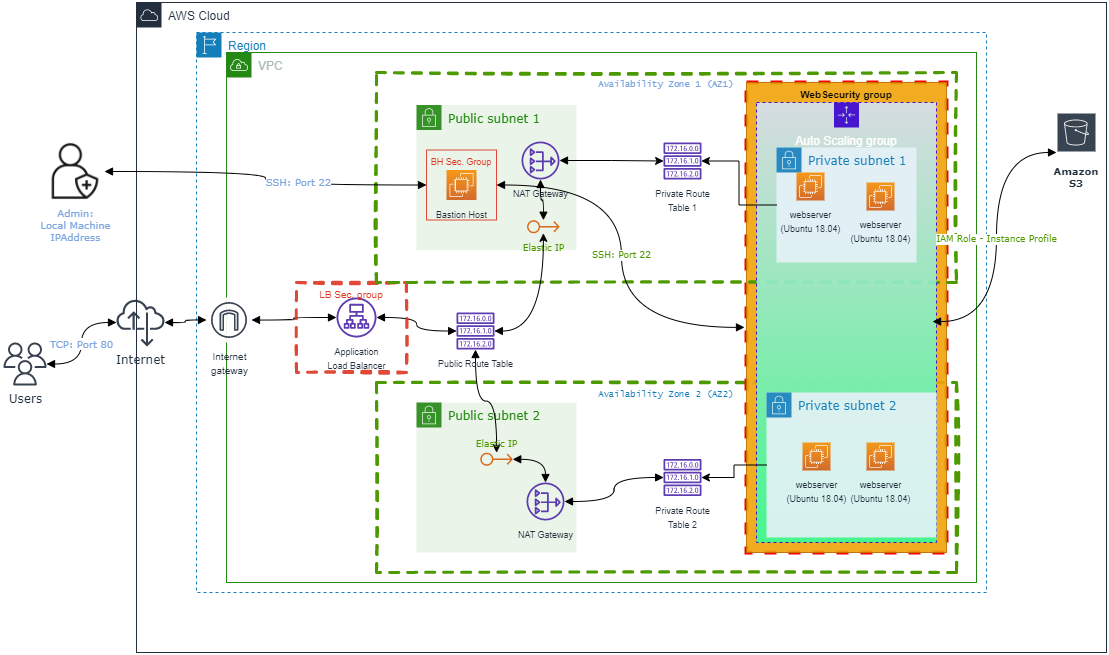

The diagram above was exported from draw.io. Its source (the exported page's mxGraphModel, read from the mxfile embedded in the PNG):
<mxGraphModel dx="1709" dy="1599" grid="1" gridSize="10" guides="1" tooltips="1" connect="1" arrows="1" fold="1" page="1" pageScale="1" pageWidth="850" pageHeight="1100" math="0" shadow="0">
  <root>
    <mxCell id="0" />
    <mxCell id="1" parent="0" />
    <mxCell id="2" value="" style="group" vertex="1" connectable="0" parent="1">
      <mxGeometry x="-273" y="-40" width="1103" height="650" as="geometry" />
    </mxCell>
    <mxCell id="3" value="AWS Cloud" style="points=[[0,0],[0.25,0],[0.5,0],[0.75,0],[1,0],[1,0.25],[1,0.5],[1,0.75],[1,1],[0.75,1],[0.5,1],[0.25,1],[0,1],[0,0.75],[0,0.5],[0,0.25]];outlineConnect=0;gradientColor=none;html=1;whiteSpace=wrap;fontSize=12;fontStyle=0;container=1;pointerEvents=0;collapsible=0;recursiveResize=0;shape=mxgraph.aws4.group;grIcon=mxgraph.aws4.group_aws_cloud;strokeColor=#232F3E;fillColor=none;verticalAlign=top;align=left;spacingLeft=30;fontColor=#232F3E;dashed=0;" vertex="1" parent="2">
      <mxGeometry x="133" width="970" height="650" as="geometry" />
    </mxCell>
    <mxCell id="4" value="Region" style="points=[[0,0],[0.25,0],[0.5,0],[0.75,0],[1,0],[1,0.25],[1,0.5],[1,0.75],[1,1],[0.75,1],[0.5,1],[0.25,1],[0,1],[0,0.75],[0,0.5],[0,0.25]];outlineConnect=0;gradientColor=none;html=1;whiteSpace=wrap;fontSize=12;fontStyle=0;container=1;pointerEvents=0;collapsible=0;recursiveResize=0;shape=mxgraph.aws4.group;grIcon=mxgraph.aws4.group_region;strokeColor=#147EBA;fillColor=none;verticalAlign=top;align=left;spacingLeft=30;fontColor=#147EBA;dashed=1;" vertex="1" parent="3">
      <mxGeometry x="60" y="30" width="790" height="560" as="geometry" />
    </mxCell>
    <mxCell id="5" value="VPC" style="points=[[0,0],[0.25,0],[0.5,0],[0.75,0],[1,0],[1,0.25],[1,0.5],[1,0.75],[1,1],[0.75,1],[0.5,1],[0.25,1],[0,1],[0,0.75],[0,0.5],[0,0.25]];outlineConnect=0;gradientColor=none;html=1;whiteSpace=wrap;fontSize=12;fontStyle=0;container=1;pointerEvents=0;collapsible=0;recursiveResize=0;shape=mxgraph.aws4.group;grIcon=mxgraph.aws4.group_vpc;strokeColor=#248814;fillColor=none;verticalAlign=top;align=left;spacingLeft=30;fontColor=#AAB7B8;dashed=0;" vertex="1" parent="4">
      <mxGeometry x="30" y="20" width="750" height="530" as="geometry" />
    </mxCell>
    <mxCell id="6" value="Availability Zone 2 (AZ2)" style="fillColor=none;strokeColor=#4D9900;dashed=1;verticalAlign=top;fontStyle=0;fontColor=#147EBA;fontSize=9;strokeWidth=3;sketch=1;fontFamily=Lucida Console;" vertex="1" parent="5">
      <mxGeometry x="150" y="330" width="580" height="190" as="geometry" />
    </mxCell>
    <mxCell id="7" value="&lt;font face=&quot;Verdana&quot;&gt;Public subnet 2&lt;/font&gt;" style="points=[[0,0],[0.25,0],[0.5,0],[0.75,0],[1,0],[1,0.25],[1,0.5],[1,0.75],[1,1],[0.75,1],[0.5,1],[0.25,1],[0,1],[0,0.75],[0,0.5],[0,0.25]];outlineConnect=0;gradientColor=none;html=1;whiteSpace=wrap;fontSize=12;fontStyle=0;container=1;pointerEvents=0;collapsible=0;recursiveResize=0;shape=mxgraph.aws4.group;grIcon=mxgraph.aws4.group_security_group;grStroke=0;strokeColor=#248814;fillColor=#E9F3E6;verticalAlign=top;align=left;spacingLeft=30;fontColor=#248814;dashed=0;labelBackgroundColor=none;labelBorderColor=none;opacity=90;" vertex="1" parent="5">
      <mxGeometry x="190" y="350" width="160" height="150" as="geometry" />
    </mxCell>
    <mxCell id="8" style="edgeStyle=orthogonalEdgeStyle;curved=1;rounded=0;orthogonalLoop=1;jettySize=auto;html=1;fontSize=10;startArrow=block;startFill=1;" edge="1" parent="5" source="9" target="22">
      <mxGeometry relative="1" as="geometry" />
    </mxCell>
    <mxCell id="9" value="&lt;font style=&quot;font-size: 9px;&quot;&gt;Public Route Table&lt;/font&gt;" style="sketch=0;outlineConnect=0;fontColor=#232F3E;gradientColor=none;fillColor=#4D27AA;strokeColor=none;dashed=0;verticalLabelPosition=bottom;verticalAlign=top;align=center;html=1;fontSize=12;fontStyle=0;aspect=fixed;pointerEvents=1;shape=mxgraph.aws4.route_table;labelBackgroundColor=none;labelBorderColor=none;opacity=90;" vertex="1" parent="5">
      <mxGeometry x="230" y="260" width="38" height="37.03" as="geometry" />
    </mxCell>
    <mxCell id="10" value="&lt;font style=&quot;font-size: 9px;&quot;&gt;Private Route &lt;br&gt;Table 1&lt;/font&gt;" style="sketch=0;outlineConnect=0;fontColor=#232F3E;gradientColor=none;fillColor=#4D27AA;strokeColor=none;dashed=0;verticalLabelPosition=bottom;verticalAlign=top;align=center;html=1;fontSize=12;fontStyle=0;aspect=fixed;pointerEvents=1;shape=mxgraph.aws4.route_table;labelBackgroundColor=none;labelBorderColor=none;opacity=90;" vertex="1" parent="5">
      <mxGeometry x="437" y="90.00000000000003" width="38" height="37.03" as="geometry" />
    </mxCell>
    <mxCell id="11" value="&lt;font style=&quot;font-size: 9px;&quot;&gt;Private Route &lt;br&gt;Table 2&lt;/font&gt;" style="sketch=0;outlineConnect=0;fontColor=#232F3E;gradientColor=none;fillColor=#4D27AA;strokeColor=none;dashed=0;verticalLabelPosition=bottom;verticalAlign=top;align=center;html=1;fontSize=12;fontStyle=0;aspect=fixed;pointerEvents=1;shape=mxgraph.aws4.route_table;labelBackgroundColor=none;labelBorderColor=none;opacity=90;" vertex="1" parent="5">
      <mxGeometry x="437" y="406.48" width="38" height="37.03" as="geometry" />
    </mxCell>
    <mxCell id="12" value="" style="edgeStyle=orthogonalEdgeStyle;curved=1;rounded=0;orthogonalLoop=1;jettySize=auto;html=1;fontSize=10;fontColor=#4D9900;startArrow=block;startFill=1;endArrow=block;endFill=1;" edge="1" parent="5" source="14" target="9">
      <mxGeometry relative="1" as="geometry" />
    </mxCell>
    <mxCell id="13" value="" style="edgeStyle=orthogonalEdgeStyle;curved=1;rounded=0;orthogonalLoop=1;jettySize=auto;html=1;fontSize=10;fontColor=#4D9900;startArrow=block;startFill=1;endArrow=block;endFill=1;" edge="1" parent="5" source="14" target="15">
      <mxGeometry relative="1" as="geometry" />
    </mxCell>
    <mxCell id="14" value="&lt;font style=&quot;font-size: 9px;&quot;&gt;Application &lt;br&gt;Load Balancer&lt;/font&gt;" style="sketch=0;outlineConnect=0;fontColor=#232F3E;gradientColor=none;fillColor=#4D27AA;strokeColor=none;dashed=0;verticalLabelPosition=bottom;verticalAlign=top;align=center;html=1;fontSize=12;fontStyle=0;aspect=fixed;pointerEvents=1;shape=mxgraph.aws4.application_load_balancer;labelBackgroundColor=none;labelBorderColor=none;opacity=90;" vertex="1" parent="5">
      <mxGeometry x="110" y="245" width="40" height="40" as="geometry" />
    </mxCell>
    <mxCell id="15" value="&lt;font style=&quot;font-size: 10px;&quot;&gt;Internet&lt;br&gt;gateway&lt;/font&gt;" style="sketch=0;outlineConnect=0;fontColor=#232F3E;gradientColor=none;strokeColor=#232F3E;fillColor=#ffffff;dashed=0;verticalLabelPosition=bottom;verticalAlign=top;align=center;html=1;fontSize=12;fontStyle=0;aspect=fixed;shape=mxgraph.aws4.resourceIcon;resIcon=mxgraph.aws4.internet_gateway;labelBackgroundColor=none;labelBorderColor=none;opacity=90;" vertex="1" parent="5">
      <mxGeometry x="-20" y="245" width="45" height="45" as="geometry" />
    </mxCell>
    <mxCell id="16" value="" style="edgeStyle=orthogonalEdgeStyle;curved=1;rounded=0;orthogonalLoop=1;jettySize=auto;html=1;fontSize=10;endArrow=block;endFill=1;startArrow=block;startFill=1;" edge="1" parent="5" source="20" target="11">
      <mxGeometry relative="1" as="geometry" />
    </mxCell>
    <mxCell id="17" value="" style="group;strokeWidth=4;strokeColor=#FF0000;dashed=1;" vertex="1" connectable="0" parent="5">
      <mxGeometry x="520" y="30" width="200" height="470" as="geometry" />
    </mxCell>
    <mxCell id="18" value="WebSecurity group" style="verticalAlign=top;fontStyle=1;labelBackgroundColor=none;labelBorderColor=none;fontSize=10;opacity=90;fillColor=#f0a30a;fontColor=#000000;strokeColor=#BD7000;" vertex="1" parent="17">
      <mxGeometry width="200" height="470" as="geometry" />
    </mxCell>
    <mxCell id="19" value="LB Sec. group" style="fillColor=none;strokeColor=#DD3522;verticalAlign=top;fontStyle=0;fontColor=#DD3522;rounded=0;shadow=0;glass=0;dashed=1;labelBackgroundColor=none;labelBorderColor=none;sketch=1;strokeWidth=3;fontSize=10;opacity=90;" vertex="1" parent="5">
      <mxGeometry x="70" y="230" width="110" height="90" as="geometry" />
    </mxCell>
    <mxCell id="20" value="&lt;font style=&quot;font-size: 9px;&quot;&gt;NAT Gateway&lt;/font&gt;" style="sketch=0;outlineConnect=0;fontColor=#232F3E;gradientColor=none;fillColor=#4D27AA;strokeColor=none;dashed=0;verticalLabelPosition=bottom;verticalAlign=top;align=center;html=1;fontSize=12;fontStyle=0;aspect=fixed;pointerEvents=1;shape=mxgraph.aws4.nat_gateway;labelBackgroundColor=none;labelBorderColor=none;opacity=90;" vertex="1" parent="5">
      <mxGeometry x="300" y="430" width="38" height="38" as="geometry" />
    </mxCell>
    <mxCell id="21" value="" style="edgeStyle=orthogonalEdgeStyle;curved=1;rounded=0;orthogonalLoop=1;jettySize=auto;html=1;fontFamily=Verdana;fontSize=9;fontColor=#4D9900;startArrow=block;startFill=1;endArrow=block;endFill=1;" edge="1" parent="5" source="22" target="20">
      <mxGeometry relative="1" as="geometry" />
    </mxCell>
    <mxCell id="22" value="&lt;font color=&quot;#4d9900&quot; style=&quot;font-size: 9px;&quot;&gt;Elastic IP&lt;/font&gt;" style="sketch=0;outlineConnect=0;fontColor=#232F3E;gradientColor=none;fillColor=#D45B07;strokeColor=none;dashed=0;verticalLabelPosition=top;verticalAlign=bottom;align=center;html=1;fontSize=12;fontStyle=0;aspect=fixed;pointerEvents=1;shape=mxgraph.aws4.elastic_ip_address;rounded=0;shadow=0;glass=0;labelBackgroundColor=none;labelBorderColor=none;strokeWidth=3;fontFamily=Verdana;opacity=90;direction=east;labelPosition=center;" vertex="1" parent="5">
      <mxGeometry x="253.78" y="400" width="32.45" height="13.52" as="geometry" />
    </mxCell>
    <mxCell id="23" value="Amazon S3" style="sketch=0;outlineConnect=0;fontColor=#232F3E;gradientColor=none;strokeColor=#ffffff;fillColor=#232F3E;dashed=0;verticalLabelPosition=middle;verticalAlign=bottom;align=center;html=1;whiteSpace=wrap;fontSize=10;fontStyle=1;spacing=3;shape=mxgraph.aws4.productIcon;prIcon=mxgraph.aws4.s3;rounded=0;shadow=0;glass=0;labelBackgroundColor=none;labelBorderColor=none;strokeWidth=3;fontFamily=Verdana;opacity=90;direction=east;" vertex="1" parent="3">
      <mxGeometry x="920" y="110" width="40" height="80" as="geometry" />
    </mxCell>
    <mxCell id="24" value="Availability Zone 1 (AZ1)" style="fillColor=none;dashed=1;verticalAlign=top;fontStyle=0;fontSize=9;strokeWidth=3;rounded=0;glass=0;shadow=0;sketch=1;strokeColor=#4D9900;fontColor=#7EA6E0;fontFamily=Lucida Console;" vertex="1" parent="2">
      <mxGeometry x="373" y="70" width="580" height="210" as="geometry" />
    </mxCell>
    <mxCell id="25" value="Auto Scaling group" style="points=[[0,0],[0.25,0],[0.5,0],[0.75,0],[1,0],[1,0.25],[1,0.5],[1,0.75],[1,1],[0.75,1],[0.5,1],[0.25,1],[0,1],[0,0.75],[0,0.5],[0,0.25]];outlineConnect=0;html=1;fontSize=12;fontStyle=0;container=1;pointerEvents=0;collapsible=0;recursiveResize=0;shape=mxgraph.aws4.groupCenter;grIcon=mxgraph.aws4.group_auto_scaling_group;grStroke=1;verticalAlign=top;align=center;dashed=1;spacingTop=25;labelBackgroundColor=none;labelBorderColor=none;opacity=90;perimeterSpacing=16;fillColor=#D4E1F5;strokeColor=#3700CC;fontColor=#ffffff;gradientColor=#33FF99;whiteSpace=wrap;" vertex="1" parent="2">
      <mxGeometry x="753" y="100" width="180" height="440" as="geometry" />
    </mxCell>
    <mxCell id="26" value="&lt;font face=&quot;Verdana&quot;&gt;Private subnet 1&lt;/font&gt;" style="points=[[0,0],[0.25,0],[0.5,0],[0.75,0],[1,0],[1,0.25],[1,0.5],[1,0.75],[1,1],[0.75,1],[0.5,1],[0.25,1],[0,1],[0,0.75],[0,0.5],[0,0.25]];outlineConnect=0;gradientColor=none;html=1;whiteSpace=wrap;fontSize=12;fontStyle=0;container=1;pointerEvents=0;collapsible=0;recursiveResize=0;shape=mxgraph.aws4.group;grIcon=mxgraph.aws4.group_security_group;grStroke=0;strokeColor=#147EBA;fillColor=#E6F2F8;verticalAlign=top;align=left;spacingLeft=30;fontColor=#147EBA;dashed=0;labelBackgroundColor=none;labelBorderColor=none;opacity=90;" vertex="1" parent="25">
      <mxGeometry x="20" y="45" width="140" height="115" as="geometry" />
    </mxCell>
    <mxCell id="27" value="&lt;span style=&quot;font-size: 9px;&quot;&gt;webserver &lt;br&gt;(Ubuntu 18.04)&lt;/span&gt;" style="sketch=0;points=[[0,0,0],[0.25,0,0],[0.5,0,0],[0.75,0,0],[1,0,0],[0,1,0],[0.25,1,0],[0.5,1,0],[0.75,1,0],[1,1,0],[0,0.25,0],[0,0.5,0],[0,0.75,0],[1,0.25,0],[1,0.5,0],[1,0.75,0]];outlineConnect=0;fontColor=#232F3E;gradientColor=#F78E04;gradientDirection=north;fillColor=#D05C17;strokeColor=#ffffff;dashed=0;verticalLabelPosition=bottom;verticalAlign=top;align=center;html=1;fontSize=12;fontStyle=0;aspect=fixed;shape=mxgraph.aws4.resourceIcon;resIcon=mxgraph.aws4.ec2;labelBackgroundColor=none;labelBorderColor=none;opacity=90;labelPosition=center;" vertex="1" parent="26">
      <mxGeometry x="90" y="35" width="28" height="28" as="geometry" />
    </mxCell>
    <mxCell id="28" value="&lt;font face=&quot;Verdana&quot;&gt;Private subnet 2&lt;/font&gt;" style="points=[[0,0],[0.25,0],[0.5,0],[0.75,0],[1,0],[1,0.25],[1,0.5],[1,0.75],[1,1],[0.75,1],[0.5,1],[0.25,1],[0,1],[0,0.75],[0,0.5],[0,0.25]];outlineConnect=0;gradientColor=none;html=1;whiteSpace=wrap;fontSize=12;fontStyle=0;container=1;pointerEvents=0;collapsible=0;recursiveResize=0;shape=mxgraph.aws4.group;grIcon=mxgraph.aws4.group_security_group;grStroke=0;strokeColor=#147EBA;fillColor=#E6F2F8;verticalAlign=top;align=left;spacingLeft=30;fontColor=#147EBA;dashed=0;labelBackgroundColor=none;labelBorderColor=none;opacity=90;" vertex="1" parent="25">
      <mxGeometry x="10" y="290" width="170" height="145" as="geometry" />
    </mxCell>
    <mxCell id="29" value="" style="group" vertex="1" connectable="0" parent="28">
      <mxGeometry x="20" y="30" width="60" height="80" as="geometry" />
    </mxCell>
    <mxCell id="30" value="&lt;span style=&quot;font-size: 9px;&quot;&gt;webserver &lt;br&gt;(Ubuntu 18.04)&lt;/span&gt;" style="sketch=0;points=[[0,0,0],[0.25,0,0],[0.5,0,0],[0.75,0,0],[1,0,0],[0,1,0],[0.25,1,0],[0.5,1,0],[0.75,1,0],[1,1,0],[0,0.25,0],[0,0.5,0],[0,0.75,0],[1,0.25,0],[1,0.5,0],[1,0.75,0]];outlineConnect=0;fontColor=#232F3E;gradientColor=#F78E04;gradientDirection=north;fillColor=#D05C17;strokeColor=#ffffff;dashed=0;verticalLabelPosition=bottom;verticalAlign=top;align=center;html=1;fontSize=12;fontStyle=0;aspect=fixed;shape=mxgraph.aws4.resourceIcon;resIcon=mxgraph.aws4.ec2;labelBackgroundColor=none;labelBorderColor=none;opacity=90;labelPosition=center;" vertex="1" parent="29">
      <mxGeometry x="16" y="20" width="28" height="28" as="geometry" />
    </mxCell>
    <mxCell id="31" value="&lt;span style=&quot;font-size: 9px;&quot;&gt;webserver &lt;br&gt;(Ubuntu 18.04)&lt;/span&gt;" style="sketch=0;points=[[0,0,0],[0.25,0,0],[0.5,0,0],[0.75,0,0],[1,0,0],[0,1,0],[0.25,1,0],[0.5,1,0],[0.75,1,0],[1,1,0],[0,0.25,0],[0,0.5,0],[0,0.75,0],[1,0.25,0],[1,0.5,0],[1,0.75,0]];outlineConnect=0;fontColor=#232F3E;gradientColor=#F78E04;gradientDirection=north;fillColor=#D05C17;strokeColor=#ffffff;dashed=0;verticalLabelPosition=bottom;verticalAlign=top;align=center;html=1;fontSize=12;fontStyle=0;aspect=fixed;shape=mxgraph.aws4.resourceIcon;resIcon=mxgraph.aws4.ec2;labelBackgroundColor=none;labelBorderColor=none;opacity=90;labelPosition=center;" vertex="1" parent="28">
      <mxGeometry x="100" y="50" width="28" height="28" as="geometry" />
    </mxCell>
    <mxCell id="32" value="&lt;font face=&quot;Verdana&quot;&gt;Public subnet 1&lt;/font&gt;" style="points=[[0,0],[0.25,0],[0.5,0],[0.75,0],[1,0],[1,0.25],[1,0.5],[1,0.75],[1,1],[0.75,1],[0.5,1],[0.25,1],[0,1],[0,0.75],[0,0.5],[0,0.25]];outlineConnect=0;gradientColor=none;html=1;whiteSpace=wrap;fontSize=12;fontStyle=0;container=1;pointerEvents=0;collapsible=0;recursiveResize=0;shape=mxgraph.aws4.group;grIcon=mxgraph.aws4.group_security_group;grStroke=0;strokeColor=#248814;fillColor=#E9F3E6;verticalAlign=top;align=left;spacingLeft=30;fontColor=#248814;dashed=0;labelBackgroundColor=none;labelBorderColor=none;opacity=90;" vertex="1" parent="2">
      <mxGeometry x="413" y="102.5" width="160" height="145" as="geometry" />
    </mxCell>
    <mxCell id="33" value="BH Sec. Group" style="fillColor=none;strokeColor=#DD3522;verticalAlign=top;fontStyle=0;fontColor=#DD3522;labelBackgroundColor=none;labelBorderColor=none;fontSize=9;opacity=90;" vertex="1" parent="32">
      <mxGeometry x="10" y="45" width="70" height="70" as="geometry" />
    </mxCell>
    <mxCell id="34" value="&lt;font style=&quot;font-size: 9px;&quot;&gt;Bastion Host&lt;/font&gt;" style="sketch=0;points=[[0,0,0],[0.25,0,0],[0.5,0,0],[0.75,0,0],[1,0,0],[0,1,0],[0.25,1,0],[0.5,1,0],[0.75,1,0],[1,1,0],[0,0.25,0],[0,0.5,0],[0,0.75,0],[1,0.25,0],[1,0.5,0],[1,0.75,0]];outlineConnect=0;fontColor=#232F3E;gradientColor=#F78E04;gradientDirection=north;fillColor=#D05C17;strokeColor=#ffffff;dashed=0;verticalLabelPosition=bottom;verticalAlign=top;align=center;html=1;fontSize=12;fontStyle=0;aspect=fixed;shape=mxgraph.aws4.resourceIcon;resIcon=mxgraph.aws4.ec2;labelBackgroundColor=none;labelBorderColor=none;opacity=90;" vertex="1" parent="32">
      <mxGeometry x="30" y="65" width="30" height="30" as="geometry" />
    </mxCell>
    <mxCell id="35" value="&lt;font style=&quot;font-size: 9px;&quot;&gt;NAT Gateway&lt;/font&gt;" style="sketch=0;outlineConnect=0;fontColor=#232F3E;gradientColor=none;fillColor=#4D27AA;strokeColor=none;dashed=0;verticalLabelPosition=bottom;verticalAlign=top;align=center;html=1;fontSize=12;fontStyle=0;aspect=fixed;pointerEvents=1;shape=mxgraph.aws4.nat_gateway;labelBackgroundColor=none;labelBorderColor=none;opacity=90;" vertex="1" parent="32">
      <mxGeometry x="105" y="36.529999999999994" width="38" height="38" as="geometry" />
    </mxCell>
    <mxCell id="36" value="" style="edgeStyle=orthogonalEdgeStyle;curved=1;rounded=0;orthogonalLoop=1;jettySize=auto;html=1;fontFamily=Verdana;fontSize=9;fontColor=#4D9900;startArrow=block;startFill=1;endArrow=block;endFill=1;" edge="1" parent="32" source="37" target="35">
      <mxGeometry relative="1" as="geometry" />
    </mxCell>
    <mxCell id="37" value="&lt;font color=&quot;#4d9900&quot; style=&quot;font-size: 9px;&quot;&gt;Elastic IP&lt;/font&gt;" style="sketch=0;outlineConnect=0;fontColor=#232F3E;gradientColor=none;fillColor=#D45B07;strokeColor=none;dashed=0;verticalLabelPosition=bottom;verticalAlign=top;align=center;html=1;fontSize=12;fontStyle=0;aspect=fixed;pointerEvents=1;shape=mxgraph.aws4.elastic_ip_address;rounded=0;shadow=0;glass=0;labelBackgroundColor=none;labelBorderColor=none;strokeWidth=3;fontFamily=Verdana;opacity=90;direction=east;" vertex="1" parent="32">
      <mxGeometry x="110.55" y="114.99999999999999" width="32.45" height="13.52" as="geometry" />
    </mxCell>
    <mxCell id="38" value="" style="edgeStyle=orthogonalEdgeStyle;rounded=0;orthogonalLoop=1;jettySize=auto;html=1;fontSize=9;" edge="1" parent="2" source="26" target="10">
      <mxGeometry relative="1" as="geometry" />
    </mxCell>
    <mxCell id="39" value="" style="edgeStyle=orthogonalEdgeStyle;rounded=0;orthogonalLoop=1;jettySize=auto;html=1;fontSize=9;" edge="1" parent="2" source="28" target="11">
      <mxGeometry relative="1" as="geometry" />
    </mxCell>
    <mxCell id="40" style="edgeStyle=orthogonalEdgeStyle;curved=1;rounded=0;orthogonalLoop=1;jettySize=auto;html=1;fontSize=10;startArrow=block;startFill=1;" edge="1" parent="2" source="9" target="37">
      <mxGeometry relative="1" as="geometry" />
    </mxCell>
    <mxCell id="41" value="" style="edgeStyle=orthogonalEdgeStyle;curved=1;rounded=0;orthogonalLoop=1;jettySize=auto;html=1;fontSize=10;startArrow=block;startFill=1;" edge="1" parent="2" source="35" target="10">
      <mxGeometry relative="1" as="geometry" />
    </mxCell>
    <mxCell id="42" value="&lt;span style=&quot;font-size: 9px;&quot;&gt;webserver &lt;br&gt;(Ubuntu 18.04)&lt;/span&gt;" style="sketch=0;points=[[0,0,0],[0.25,0,0],[0.5,0,0],[0.75,0,0],[1,0,0],[0,1,0],[0.25,1,0],[0.5,1,0],[0.75,1,0],[1,1,0],[0,0.25,0],[0,0.5,0],[0,0.75,0],[1,0.25,0],[1,0.5,0],[1,0.75,0]];outlineConnect=0;fontColor=#232F3E;gradientColor=#F78E04;gradientDirection=north;fillColor=#D05C17;strokeColor=#ffffff;dashed=0;verticalLabelPosition=bottom;verticalAlign=top;align=center;html=1;fontSize=12;fontStyle=0;aspect=fixed;shape=mxgraph.aws4.resourceIcon;resIcon=mxgraph.aws4.ec2;labelBackgroundColor=none;labelBorderColor=none;opacity=90;labelPosition=center;" vertex="1" parent="2">
      <mxGeometry x="793" y="170" width="28" height="28" as="geometry" />
    </mxCell>
    <mxCell id="43" value="Users" style="sketch=0;outlineConnect=0;fontColor=#232F3E;gradientColor=none;fillColor=#232F3D;strokeColor=none;dashed=0;verticalLabelPosition=bottom;verticalAlign=top;align=center;html=1;fontSize=12;fontStyle=0;aspect=fixed;pointerEvents=1;shape=mxgraph.aws4.users;rounded=0;shadow=0;glass=0;labelBackgroundColor=none;labelBorderColor=none;strokeWidth=3;fontFamily=Verdana;opacity=90;" vertex="1" parent="2">
      <mxGeometry y="340" width="43" height="43" as="geometry" />
    </mxCell>
    <mxCell id="44" value="" style="edgeStyle=orthogonalEdgeStyle;curved=1;rounded=0;orthogonalLoop=1;jettySize=auto;html=1;fontFamily=Verdana;fontSize=10;fontColor=#7EA6E0;startArrow=block;startFill=1;endArrow=block;endFill=1;" edge="1" parent="2" source="45" target="15">
      <mxGeometry relative="1" as="geometry" />
    </mxCell>
    <mxCell id="45" value="Internet" style="sketch=0;outlineConnect=0;fontColor=#232F3E;gradientColor=none;fillColor=#232F3D;strokeColor=none;dashed=0;verticalLabelPosition=bottom;verticalAlign=top;align=center;html=1;fontSize=12;fontStyle=0;aspect=fixed;pointerEvents=1;shape=mxgraph.aws4.internet_alt22;rounded=0;shadow=0;glass=0;labelBackgroundColor=none;labelBorderColor=none;strokeWidth=3;fontFamily=Verdana;opacity=90;" vertex="1" parent="2">
      <mxGeometry x="113" y="296" width="48" height="48" as="geometry" />
    </mxCell>
    <mxCell id="46" style="edgeStyle=orthogonalEdgeStyle;curved=1;rounded=0;orthogonalLoop=1;jettySize=auto;html=1;fontFamily=Verdana;fontSize=10;fontColor=#7EA6E0;startArrow=block;startFill=1;endArrow=block;endFill=1;" edge="1" parent="2" source="48" target="33">
      <mxGeometry relative="1" as="geometry" />
    </mxCell>
    <mxCell id="47" value="SSH: Port 22" style="edgeLabel;html=1;align=center;verticalAlign=middle;resizable=0;points=[];fontSize=10;fontFamily=Verdana;fontColor=#7EA6E0;" vertex="1" connectable="0" parent="46">
      <mxGeometry x="0.231" y="5" relative="1" as="geometry">
        <mxPoint y="1" as="offset" />
      </mxGeometry>
    </mxCell>
    <mxCell id="48" value="Admin: &lt;br&gt;Local Machine&lt;br&gt;IPAddress" style="shape=image;html=1;verticalAlign=top;verticalLabelPosition=bottom;labelBackgroundColor=#ffffff;imageAspect=0;aspect=fixed;image=https://cdn2.iconfinder.com/data/icons/essential-web-2/50/user-add-plus-create-admin-128.png;rounded=0;shadow=0;glass=0;dashed=1;labelBorderColor=none;sketch=1;strokeColor=#4D9900;strokeWidth=3;fontFamily=Verdana;fontSize=10;fontColor=#7EA6E0;fillColor=#D4E1F5;gradientColor=#33FF99;opacity=90;" vertex="1" parent="2">
      <mxGeometry x="43" y="140" width="58" height="58" as="geometry" />
    </mxCell>
    <mxCell id="49" value="SSH: Port 22" style="edgeStyle=orthogonalEdgeStyle;curved=1;rounded=0;orthogonalLoop=1;jettySize=auto;html=1;entryX=-0.01;entryY=0.521;entryDx=0;entryDy=0;entryPerimeter=0;fontFamily=Verdana;fontSize=9;fontColor=#4D9900;startArrow=block;startFill=1;endArrow=block;endFill=1;" edge="1" parent="2" source="33" target="18">
      <mxGeometry relative="1" as="geometry" />
    </mxCell>
    <mxCell id="50" value="TCP: Port 80" style="edgeStyle=orthogonalEdgeStyle;curved=1;rounded=0;orthogonalLoop=1;jettySize=auto;html=1;fontFamily=Verdana;fontSize=10;fontColor=#7EA6E0;startArrow=block;startFill=1;endArrow=block;endFill=1;" edge="1" parent="2" source="43" target="45">
      <mxGeometry relative="1" as="geometry" />
    </mxCell>
    <mxCell id="51" value="IAM Role - Instance Profile" style="edgeStyle=orthogonalEdgeStyle;curved=1;rounded=0;orthogonalLoop=1;jettySize=auto;html=1;entryX=0.906;entryY=0.498;entryDx=0;entryDy=0;entryPerimeter=0;fontFamily=Verdana;fontSize=9;fontColor=#4D9900;startArrow=block;startFill=1;endArrow=block;endFill=1;" edge="1" parent="2" source="23" target="25">
      <mxGeometry relative="1" as="geometry" />
    </mxCell>
  </root>
</mxGraphModel>